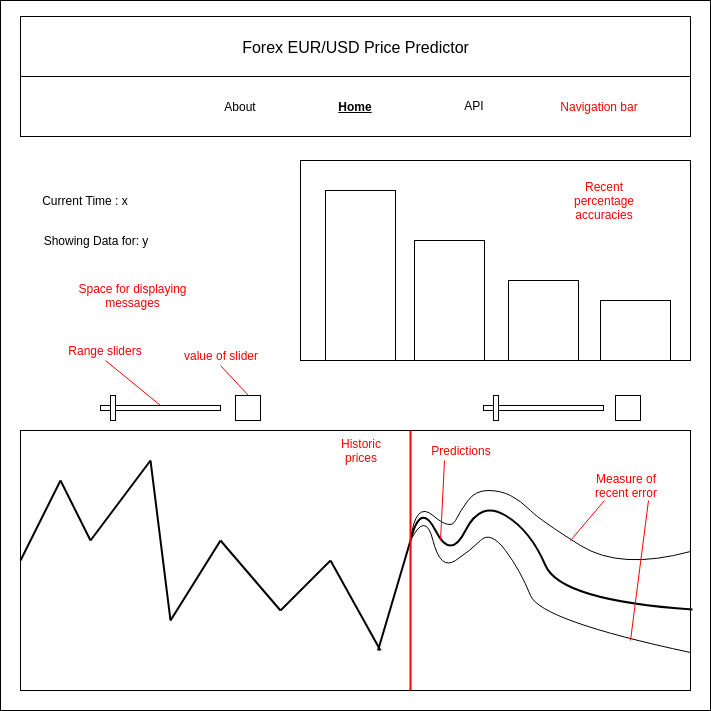

The diagram above was exported from draw.io. Its source (the exported page's mxGraphModel, read from the mxfile embedded in the PNG):
<mxGraphModel dx="1327" dy="777" grid="1" gridSize="10" guides="1" tooltips="1" connect="1" arrows="1" fold="1" page="1" pageScale="1" pageWidth="827" pageHeight="1169" math="0" shadow="0">
  <root>
    <mxCell id="0" />
    <mxCell id="1" parent="0" />
    <mxCell id="qcBuPyvDq5cURZnjTrNx-2" value="" style="rounded=0;whiteSpace=wrap;html=1;" parent="1" vertex="1">
      <mxGeometry x="20" y="90" width="710" height="710" as="geometry" />
    </mxCell>
    <mxCell id="qcBuPyvDq5cURZnjTrNx-3" value="" style="rounded=0;whiteSpace=wrap;html=1;" parent="1" vertex="1">
      <mxGeometry x="40" y="520" width="670" height="260" as="geometry" />
    </mxCell>
    <mxCell id="qcBuPyvDq5cURZnjTrNx-5" value="" style="rounded=0;whiteSpace=wrap;html=1;" parent="1" vertex="1">
      <mxGeometry x="320" y="250" width="390" height="200" as="geometry" />
    </mxCell>
    <mxCell id="qcBuPyvDq5cURZnjTrNx-6" value="" style="rounded=0;whiteSpace=wrap;html=1;" parent="1" vertex="1">
      <mxGeometry x="40" y="106" width="670" height="60" as="geometry" />
    </mxCell>
    <mxCell id="qcBuPyvDq5cURZnjTrNx-7" value="" style="rounded=0;whiteSpace=wrap;html=1;" parent="1" vertex="1">
      <mxGeometry x="40" y="166" width="670" height="60" as="geometry" />
    </mxCell>
    <mxCell id="qcBuPyvDq5cURZnjTrNx-8" value="&lt;b&gt;&lt;u&gt;Home&lt;/u&gt;&lt;/b&gt;" style="rounded=0;whiteSpace=wrap;html=1;strokeColor=none;fillColor=#FFFFFF;" parent="1" vertex="1">
      <mxGeometry x="315" y="181" width="120" height="30" as="geometry" />
    </mxCell>
    <mxCell id="qcBuPyvDq5cURZnjTrNx-9" value="About" style="rounded=0;whiteSpace=wrap;html=1;strokeColor=none;" parent="1" vertex="1">
      <mxGeometry x="200" y="181" width="120" height="30" as="geometry" />
    </mxCell>
    <mxCell id="qcBuPyvDq5cURZnjTrNx-10" value="API" style="rounded=0;whiteSpace=wrap;html=1;strokeColor=none;" parent="1" vertex="1">
      <mxGeometry x="434" y="180" width="120" height="30" as="geometry" />
    </mxCell>
    <mxCell id="qcBuPyvDq5cURZnjTrNx-11" value="&lt;font style=&quot;font-size: 16px&quot;&gt;Forex EUR/USD Price Predictor&lt;/font&gt;" style="rounded=0;whiteSpace=wrap;html=1;strokeColor=none;" parent="1" vertex="1">
      <mxGeometry x="227.5" y="121" width="295" height="30" as="geometry" />
    </mxCell>
    <mxCell id="qcBuPyvDq5cURZnjTrNx-12" value="&lt;div style=&quot;text-align: left&quot;&gt;&lt;span&gt;Current Time : x&lt;/span&gt;&lt;/div&gt;" style="rounded=0;whiteSpace=wrap;html=1;strokeColor=none;" parent="1" vertex="1">
      <mxGeometry x="40" y="260" width="130" height="60" as="geometry" />
    </mxCell>
    <mxCell id="qcBuPyvDq5cURZnjTrNx-13" value="&lt;div style=&quot;text-align: left&quot;&gt;&lt;span&gt;Showing Data for: y&lt;/span&gt;&lt;/div&gt;" style="rounded=0;whiteSpace=wrap;html=1;strokeColor=none;" parent="1" vertex="1">
      <mxGeometry x="50" y="315" width="130" height="30" as="geometry" />
    </mxCell>
    <mxCell id="qcBuPyvDq5cURZnjTrNx-14" value="" style="endArrow=none;html=1;strokeColor=#000000;strokeWidth=2;exitX=0;exitY=0.5;exitDx=0;exitDy=0;" parent="1" source="qcBuPyvDq5cURZnjTrNx-3" edge="1">
      <mxGeometry width="50" height="50" relative="1" as="geometry">
        <mxPoint x="50" y="620" as="sourcePoint" />
        <mxPoint x="80" y="570" as="targetPoint" />
      </mxGeometry>
    </mxCell>
    <mxCell id="qcBuPyvDq5cURZnjTrNx-15" value="" style="endArrow=none;html=1;strokeColor=#000000;strokeWidth=2;" parent="1" edge="1">
      <mxGeometry width="50" height="50" relative="1" as="geometry">
        <mxPoint x="110" y="630" as="sourcePoint" />
        <mxPoint x="80" y="570" as="targetPoint" />
      </mxGeometry>
    </mxCell>
    <mxCell id="qcBuPyvDq5cURZnjTrNx-16" value="" style="endArrow=none;html=1;strokeColor=#000000;strokeWidth=2;" parent="1" edge="1">
      <mxGeometry width="50" height="50" relative="1" as="geometry">
        <mxPoint x="110" y="630" as="sourcePoint" />
        <mxPoint x="170" y="550" as="targetPoint" />
      </mxGeometry>
    </mxCell>
    <mxCell id="qcBuPyvDq5cURZnjTrNx-17" value="" style="endArrow=none;html=1;strokeColor=#000000;strokeWidth=2;" parent="1" edge="1">
      <mxGeometry width="50" height="50" relative="1" as="geometry">
        <mxPoint x="190" y="710" as="sourcePoint" />
        <mxPoint x="170" y="550" as="targetPoint" />
      </mxGeometry>
    </mxCell>
    <mxCell id="qcBuPyvDq5cURZnjTrNx-18" value="" style="endArrow=none;html=1;strokeColor=#000000;strokeWidth=2;" parent="1" edge="1">
      <mxGeometry width="50" height="50" relative="1" as="geometry">
        <mxPoint x="190" y="710" as="sourcePoint" />
        <mxPoint x="240" y="630" as="targetPoint" />
      </mxGeometry>
    </mxCell>
    <mxCell id="qcBuPyvDq5cURZnjTrNx-19" value="" style="endArrow=none;html=1;strokeColor=#000000;strokeWidth=2;" parent="1" edge="1">
      <mxGeometry width="50" height="50" relative="1" as="geometry">
        <mxPoint x="300" y="700" as="sourcePoint" />
        <mxPoint x="240" y="630" as="targetPoint" />
      </mxGeometry>
    </mxCell>
    <mxCell id="qcBuPyvDq5cURZnjTrNx-20" value="" style="endArrow=none;html=1;strokeColor=#000000;strokeWidth=2;" parent="1" edge="1">
      <mxGeometry width="50" height="50" relative="1" as="geometry">
        <mxPoint x="300" y="700" as="sourcePoint" />
        <mxPoint x="350" y="650" as="targetPoint" />
      </mxGeometry>
    </mxCell>
    <mxCell id="qcBuPyvDq5cURZnjTrNx-21" value="" style="endArrow=none;html=1;strokeColor=#000000;strokeWidth=2;" parent="1" edge="1">
      <mxGeometry width="50" height="50" relative="1" as="geometry">
        <mxPoint x="400" y="740" as="sourcePoint" />
        <mxPoint x="350" y="650" as="targetPoint" />
      </mxGeometry>
    </mxCell>
    <mxCell id="qcBuPyvDq5cURZnjTrNx-22" value="" style="endArrow=none;html=1;strokeColor=#000000;strokeWidth=2;" parent="1" edge="1">
      <mxGeometry width="50" height="50" relative="1" as="geometry">
        <mxPoint x="397.5" y="740" as="sourcePoint" />
        <mxPoint x="430" y="630" as="targetPoint" />
      </mxGeometry>
    </mxCell>
    <mxCell id="qcBuPyvDq5cURZnjTrNx-24" value="" style="curved=1;endArrow=none;html=1;endFill=0;entryX=1.003;entryY=0.688;entryDx=0;entryDy=0;entryPerimeter=0;strokeWidth=2;" parent="1" target="qcBuPyvDq5cURZnjTrNx-3" edge="1">
      <mxGeometry width="50" height="50" relative="1" as="geometry">
        <mxPoint x="430" y="630" as="sourcePoint" />
        <mxPoint x="700" y="690" as="targetPoint" />
        <Array as="points">
          <mxPoint x="440" y="590" />
          <mxPoint x="470" y="650" />
          <mxPoint x="500" y="590" />
          <mxPoint x="550" y="620" />
          <mxPoint x="580" y="690" />
        </Array>
      </mxGeometry>
    </mxCell>
    <mxCell id="qcBuPyvDq5cURZnjTrNx-26" value="" style="curved=1;endArrow=none;html=1;endFill=0;entryX=1;entryY=0.465;entryDx=0;entryDy=0;entryPerimeter=0;" parent="1" target="qcBuPyvDq5cURZnjTrNx-3" edge="1">
      <mxGeometry width="50" height="50" relative="1" as="geometry">
        <mxPoint x="430" y="630" as="sourcePoint" />
        <mxPoint x="700" y="640" as="targetPoint" />
        <Array as="points">
          <mxPoint x="435" y="590" />
          <mxPoint x="470" y="620" />
          <mxPoint x="480" y="600" />
          <mxPoint x="495" y="580" />
          <mxPoint x="520" y="580" />
          <mxPoint x="540" y="590" />
          <mxPoint x="560" y="610" />
          <mxPoint x="640" y="660" />
        </Array>
      </mxGeometry>
    </mxCell>
    <mxCell id="qcBuPyvDq5cURZnjTrNx-27" value="" style="curved=1;endArrow=none;html=1;endFill=0;entryX=1;entryY=0.854;entryDx=0;entryDy=0;entryPerimeter=0;" parent="1" target="qcBuPyvDq5cURZnjTrNx-3" edge="1">
      <mxGeometry width="50" height="50" relative="1" as="geometry">
        <mxPoint x="430" y="630" as="sourcePoint" />
        <mxPoint x="700" y="730" as="targetPoint" />
        <Array as="points">
          <mxPoint x="445" y="600" />
          <mxPoint x="460" y="660" />
          <mxPoint x="490" y="640" />
          <mxPoint x="510" y="620" />
          <mxPoint x="540" y="660" />
          <mxPoint x="560" y="710" />
        </Array>
      </mxGeometry>
    </mxCell>
    <mxCell id="qcBuPyvDq5cURZnjTrNx-28" value="" style="rounded=0;whiteSpace=wrap;html=1;" parent="1" vertex="1">
      <mxGeometry x="345" y="280" width="70" height="170" as="geometry" />
    </mxCell>
    <mxCell id="qcBuPyvDq5cURZnjTrNx-29" value="" style="rounded=0;whiteSpace=wrap;html=1;" parent="1" vertex="1">
      <mxGeometry x="434" y="330" width="70" height="120" as="geometry" />
    </mxCell>
    <mxCell id="qcBuPyvDq5cURZnjTrNx-30" value="" style="rounded=0;whiteSpace=wrap;html=1;" parent="1" vertex="1">
      <mxGeometry x="528" y="370" width="70" height="80" as="geometry" />
    </mxCell>
    <mxCell id="qcBuPyvDq5cURZnjTrNx-31" value="" style="rounded=0;whiteSpace=wrap;html=1;" parent="1" vertex="1">
      <mxGeometry x="620" y="390" width="70" height="60" as="geometry" />
    </mxCell>
    <mxCell id="qcBuPyvDq5cURZnjTrNx-32" value="&lt;div style=&quot;text-align: center&quot;&gt;&lt;span style=&quot;&quot;&gt;Recent percentage accuracies&lt;/span&gt;&lt;/div&gt;" style="text;html=1;strokeColor=none;fillColor=none;align=center;verticalAlign=middle;whiteSpace=wrap;rounded=0;fontColor=#FF0000;" parent="1" vertex="1">
      <mxGeometry x="590" y="280" width="68" height="20" as="geometry" />
    </mxCell>
    <mxCell id="qcBuPyvDq5cURZnjTrNx-33" value="&lt;font&gt;Historic prices&lt;/font&gt;" style="text;html=1;strokeColor=none;fillColor=none;align=center;verticalAlign=middle;whiteSpace=wrap;rounded=0;fontColor=#FF0000;" parent="1" vertex="1">
      <mxGeometry x="347" y="530" width="68" height="20" as="geometry" />
    </mxCell>
    <mxCell id="qcBuPyvDq5cURZnjTrNx-36" value="" style="endArrow=none;html=1;strokeColor=#FF0000;strokeWidth=2;entryX=0.25;entryY=0;entryDx=0;entryDy=0;exitX=0.25;exitY=1;exitDx=0;exitDy=0;fontColor=#FF0000;" parent="1" edge="1">
      <mxGeometry width="50" height="50" relative="1" as="geometry">
        <mxPoint x="430" y="780" as="sourcePoint" />
        <mxPoint x="430" y="520" as="targetPoint" />
      </mxGeometry>
    </mxCell>
    <mxCell id="qcBuPyvDq5cURZnjTrNx-38" style="rounded=0;orthogonalLoop=1;jettySize=auto;html=1;exitX=0.25;exitY=1;exitDx=0;exitDy=0;endArrow=none;endFill=0;strokeColor=#FF0000;strokeWidth=1;" parent="1" source="qcBuPyvDq5cURZnjTrNx-37" edge="1">
      <mxGeometry relative="1" as="geometry">
        <mxPoint x="460" y="630" as="targetPoint" />
      </mxGeometry>
    </mxCell>
    <mxCell id="qcBuPyvDq5cURZnjTrNx-37" value="&lt;font&gt;Predictions&lt;/font&gt;" style="text;html=1;strokeColor=none;fillColor=none;align=center;verticalAlign=middle;whiteSpace=wrap;rounded=0;fontColor=#FF0000;" parent="1" vertex="1">
      <mxGeometry x="447" y="530" width="68" height="20" as="geometry" />
    </mxCell>
    <mxCell id="qcBuPyvDq5cURZnjTrNx-40" style="edgeStyle=none;rounded=0;orthogonalLoop=1;jettySize=auto;html=1;exitX=0.75;exitY=1;exitDx=0;exitDy=0;endArrow=none;endFill=0;strokeColor=#FF0000;strokeWidth=1;" parent="1" source="qcBuPyvDq5cURZnjTrNx-39" edge="1">
      <mxGeometry relative="1" as="geometry">
        <mxPoint x="650" y="730" as="targetPoint" />
      </mxGeometry>
    </mxCell>
    <mxCell id="qcBuPyvDq5cURZnjTrNx-41" style="edgeStyle=none;rounded=0;orthogonalLoop=1;jettySize=auto;html=1;exitX=0.25;exitY=1;exitDx=0;exitDy=0;endArrow=none;endFill=0;strokeColor=#FF0000;strokeWidth=1;" parent="1" source="qcBuPyvDq5cURZnjTrNx-39" edge="1">
      <mxGeometry relative="1" as="geometry">
        <mxPoint x="590" y="630" as="targetPoint" />
      </mxGeometry>
    </mxCell>
    <mxCell id="qcBuPyvDq5cURZnjTrNx-39" value="&lt;font&gt;Measure of recent error&lt;/font&gt;" style="text;html=1;strokeColor=none;fillColor=none;align=center;verticalAlign=middle;whiteSpace=wrap;rounded=0;fontColor=#FF0000;" parent="1" vertex="1">
      <mxGeometry x="602" y="560" width="88" height="30" as="geometry" />
    </mxCell>
    <mxCell id="qcBuPyvDq5cURZnjTrNx-42" value="&lt;div style=&quot;text-align: center&quot;&gt;&lt;span style=&quot;&quot;&gt;Navigation bar&lt;/span&gt;&lt;/div&gt;" style="text;html=1;strokeColor=none;fillColor=none;align=center;verticalAlign=middle;whiteSpace=wrap;rounded=0;fontColor=#FF0000;" parent="1" vertex="1">
      <mxGeometry x="578" y="173" width="82" height="45" as="geometry" />
    </mxCell>
    <mxCell id="xSl6RHmhMRlv5TlIs-bq-2" value="" style="rounded=0;whiteSpace=wrap;html=1;" vertex="1" parent="1">
      <mxGeometry x="120" y="495" width="120" height="5" as="geometry" />
    </mxCell>
    <mxCell id="xSl6RHmhMRlv5TlIs-bq-3" value="" style="rounded=0;whiteSpace=wrap;html=1;" vertex="1" parent="1">
      <mxGeometry x="130" y="485" width="5" height="25" as="geometry" />
    </mxCell>
    <mxCell id="xSl6RHmhMRlv5TlIs-bq-4" value="" style="rounded=0;whiteSpace=wrap;html=1;" vertex="1" parent="1">
      <mxGeometry x="503" y="495" width="120" height="5" as="geometry" />
    </mxCell>
    <mxCell id="xSl6RHmhMRlv5TlIs-bq-5" value="" style="rounded=0;whiteSpace=wrap;html=1;" vertex="1" parent="1">
      <mxGeometry x="513" y="485" width="5" height="25" as="geometry" />
    </mxCell>
    <mxCell id="xSl6RHmhMRlv5TlIs-bq-6" value="" style="rounded=0;whiteSpace=wrap;html=1;" vertex="1" parent="1">
      <mxGeometry x="255" y="485" width="25" height="25" as="geometry" />
    </mxCell>
    <mxCell id="xSl6RHmhMRlv5TlIs-bq-7" value="" style="rounded=0;whiteSpace=wrap;html=1;" vertex="1" parent="1">
      <mxGeometry x="635" y="485" width="25" height="25" as="geometry" />
    </mxCell>
    <mxCell id="xSl6RHmhMRlv5TlIs-bq-8" value="Range sliders" style="text;html=1;strokeColor=none;fillColor=none;align=center;verticalAlign=middle;whiteSpace=wrap;rounded=0;fontColor=#FF0000;" vertex="1" parent="1">
      <mxGeometry x="80" y="430" width="90" height="20" as="geometry" />
    </mxCell>
    <mxCell id="xSl6RHmhMRlv5TlIs-bq-9" style="rounded=0;orthogonalLoop=1;jettySize=auto;html=1;exitX=0.5;exitY=1;exitDx=0;exitDy=0;endArrow=none;endFill=0;strokeColor=#FF0000;strokeWidth=1;entryX=0.5;entryY=0;entryDx=0;entryDy=0;" edge="1" parent="1" source="xSl6RHmhMRlv5TlIs-bq-8" target="xSl6RHmhMRlv5TlIs-bq-2">
      <mxGeometry relative="1" as="geometry">
        <mxPoint x="238" y="530" as="targetPoint" />
        <mxPoint x="242" y="450" as="sourcePoint" />
      </mxGeometry>
    </mxCell>
    <mxCell id="xSl6RHmhMRlv5TlIs-bq-10" value="value of slider" style="text;html=1;strokeColor=none;fillColor=none;align=center;verticalAlign=middle;whiteSpace=wrap;rounded=0;fontColor=#FF0000;" vertex="1" parent="1">
      <mxGeometry x="195" y="435" width="90" height="20" as="geometry" />
    </mxCell>
    <mxCell id="xSl6RHmhMRlv5TlIs-bq-11" style="rounded=0;orthogonalLoop=1;jettySize=auto;html=1;exitX=0.5;exitY=1;exitDx=0;exitDy=0;endArrow=none;endFill=0;strokeColor=#FF0000;strokeWidth=1;entryX=0.5;entryY=0;entryDx=0;entryDy=0;" edge="1" parent="1" source="xSl6RHmhMRlv5TlIs-bq-10" target="xSl6RHmhMRlv5TlIs-bq-6">
      <mxGeometry relative="1" as="geometry">
        <mxPoint x="290" y="482.5" as="targetPoint" />
        <mxPoint x="352" y="437.5" as="sourcePoint" />
      </mxGeometry>
    </mxCell>
    <mxCell id="xSl6RHmhMRlv5TlIs-bq-13" value="Space for displaying messages" style="text;html=1;strokeColor=none;fillColor=none;align=center;verticalAlign=middle;whiteSpace=wrap;rounded=0;fontColor=#FF0000;" vertex="1" parent="1">
      <mxGeometry x="90" y="375" width="125" height="20" as="geometry" />
    </mxCell>
  </root>
</mxGraphModel>